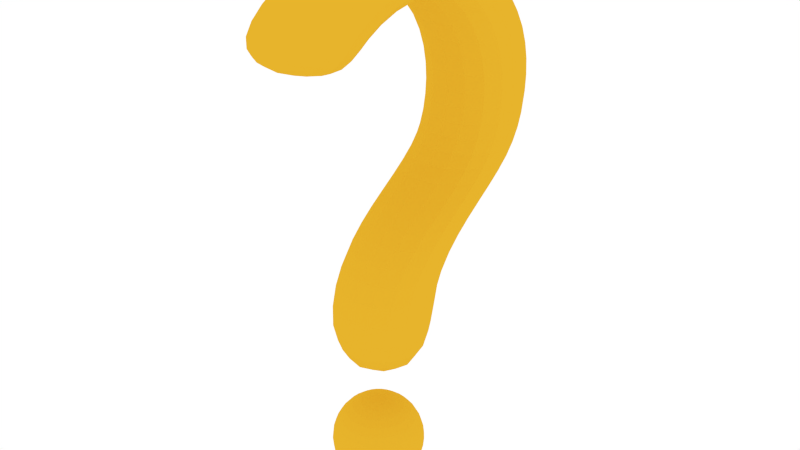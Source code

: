# Source: question.blend  (saved by Blender 2.72.0; exported with 4.5.12 LTS)
import bpy
from mathutils import Matrix  # noqa: F401  (used for matrix-valued properties, if any)

bpy.ops.wm.read_factory_settings(use_empty=True)
scene = bpy.context.scene
scene.name = 'Scene'

# ---- collections
col_collection_1 = bpy.data.collections.new('Collection 1'); scene.collection.children.link(col_collection_1)

# ---- materials (node trees are filled in below, after node groups)
mat_material_001 = bpy.data.materials.new('Material.001')
mat_material_001.alpha_threshold = 0.0
mat_material_001.roughness = 0.5

# ---- material node trees
mat_material_001.use_nodes = True; mat_material_001.node_tree.nodes.clear()
_N = mat_material_001.node_tree.nodes; _L = mat_material_001.node_tree.links
n0 = _N.new('ShaderNodeOutputMaterial'); n0.name = 'Material Output'; n0.location = (300, 300)
n1 = _N.new('ShaderNodeBsdfDiffuse'); n1.name = 'Diffuse BSDF'; n1.location = (10, 300)
n1.inputs[0].default_value = (0.8, 0.4569, 0.02485, 1.0)
_L.new(n1.outputs[0], n0.inputs[0])
n0.is_active_output = True

# ---- world
world_world = bpy.data.worlds.new('World'); scene.world = world_world
world_world.color = (1.0, 1.0, 1.0)
world_world.use_sun_shadow = False
world_world.sun_shadow_jitter_overblur = 0.0
world_world.cycles.sampling_method = 'MANUAL'
world_world.cycles.sample_map_resolution = 256

# ---- meshes
me_sphere = bpy.data.meshes.new('Sphere')
me_sphere.from_pydata([(-0.1951, 0.0, 0.9808), (-0.3827, 0.0, 0.9239), (-0.5556, 0.0, 0.8315), (-0.7071, 0.0, 0.7071), (-0.8315, 0.0, 0.5556), (-0.9239, 0.0, 0.3827), (-0.9808, 0.0, 0.1951), (-1.0, 0.0, 7.55e-08), (-0.9808, 0.0, -0.1951), (-0.9239, 0.0, -0.3827), (-0.8315, 0.0, -0.5556), (-0.7071, 0.0, -0.7071), (-0.5556, 0.0, -0.8315), (-0.3827, 0.0, -0.9239), (-0.1951, 0.0, -0.9808), (-0.1913, 0.03806, 0.9808), (-0.3753, 0.07466, 0.9239), (-0.5449, 0.1084, 0.8315), (-0.6935, 0.1379, 0.7071), (-0.8155, 0.1622, 0.5556), (-0.9061, 0.1802, 0.3827), (-0.9619, 0.1913, 0.1951), (-0.9808, 0.1951, 7.55e-08), (-0.9619, 0.1913, -0.1951), (-0.9061, 0.1802, -0.3827), (-0.8155, 0.1622, -0.5556), (-0.6935, 0.1379, -0.7071), (-0.5449, 0.1084, -0.8315), (-0.3753, 0.07466, -0.9239), (-0.1913, 0.03806, -0.9808), (-0.1802, 0.07466, 0.9808), (-0.3536, 0.1464, 0.9239), (-0.5133, 0.2126, 0.8315), (-0.6533, 0.2706, 0.7071), (-0.7682, 0.3182, 0.5556), (-0.8536, 0.3536, 0.3827), (-0.9061, 0.3753, 0.1951), (-0.9239, 0.3827, 7.55e-08), (-0.9061, 0.3753, -0.1951), (-0.8536, 0.3536, -0.3827), (-0.7682, 0.3182, -0.5556), (-0.6533, 0.2706, -0.7071), (-0.5133, 0.2126, -0.8315), (-0.3536, 0.1464, -0.9239), (-0.1802, 0.07466, -0.9808), (-0.1622, 0.1084, 0.9808), (-0.3182, 0.2126, 0.9239), (-0.4619, 0.3087, 0.8315), (-0.5879, 0.3928, 0.7071), (-0.6913, 0.4619, 0.5556), (-0.7682, 0.5133, 0.3827), (-0.8155, 0.5449, 0.1951), (-0.8315, 0.5556, 7.55e-08), (-0.8155, 0.5449, -0.1951), (-0.7682, 0.5133, -0.3827), (-0.6913, 0.4619, -0.5556), (-0.5879, 0.3928, -0.7071), (-0.4619, 0.3087, -0.8315), (-0.3182, 0.2126, -0.9239), (-0.1622, 0.1084, -0.9808), (-0.1379, 0.1379, 0.9808), (-0.2706, 0.2706, 0.9239), (-0.3928, 0.3928, 0.8315), (-0.5, 0.5, 0.7071), (-0.5879, 0.5879, 0.5556), (-0.6533, 0.6533, 0.3827), (-0.6935, 0.6935, 0.1951), (-0.7071, 0.7071, 7.55e-08), (-0.6935, 0.6935, -0.1951), (-0.6533, 0.6533, -0.3827), (-0.5879, 0.5879, -0.5556), (-0.5, 0.5, -0.7071), (-0.3928, 0.3928, -0.8315), (-0.2706, 0.2706, -0.9239), (-0.1379, 0.1379, -0.9808), (-0.1084, 0.1622, 0.9808), (-0.2126, 0.3182, 0.9239), (-0.3087, 0.4619, 0.8315), (-0.3928, 0.5879, 0.7071), (-0.4619, 0.6913, 0.5556), (-0.5133, 0.7682, 0.3827), (-0.5449, 0.8155, 0.1951), (-0.5556, 0.8315, 7.55e-08), (-0.5449, 0.8155, -0.1951), (-0.5133, 0.7682, -0.3827), (-0.4619, 0.6913, -0.5556), (-0.3928, 0.5879, -0.7071), (-0.3087, 0.4619, -0.8315), (-0.2126, 0.3182, -0.9239), (-0.1084, 0.1622, -0.9808), (-0.07466, 0.1802, 0.9808), (-0.1464, 0.3536, 0.9239), (-0.2126, 0.5133, 0.8315), (-0.2706, 0.6533, 0.7071), (-0.3182, 0.7682, 0.5556), (-0.3536, 0.8536, 0.3827), (-0.3753, 0.9061, 0.1951), (-0.3827, 0.9239, 7.55e-08), (-0.3753, 0.9061, -0.1951), (-0.3536, 0.8536, -0.3827), (-0.3182, 0.7682, -0.5556), (-0.2706, 0.6533, -0.7071), (-0.2126, 0.5133, -0.8315), (-0.1464, 0.3536, -0.9239), (-0.07466, 0.1802, -0.9808), (-0.03806, 0.1913, 0.9808), (-0.07466, 0.3753, 0.9239), (-0.1084, 0.5449, 0.8315), (-0.1379, 0.6935, 0.7071), (-0.1622, 0.8155, 0.5556), (-0.1802, 0.9061, 0.3827), (-0.1913, 0.9619, 0.1951), (-0.1951, 0.9808, 7.55e-08), (-0.1913, 0.9619, -0.1951), (-0.1802, 0.9061, -0.3827), (-0.1622, 0.8155, -0.5556), (-0.1379, 0.6935, -0.7071), (-0.1084, 0.5449, -0.8315), (-0.07466, 0.3753, -0.9239), (-0.03806, 0.1913, -0.9808), (3.266e-07, 0.1951, 0.9808), (3.192e-07, 0.3827, 0.9239), (3.117e-07, 0.5556, 0.8315), (3.192e-07, 0.7071, 0.7071), (3.341e-07, 0.8315, 0.5556), (2.745e-07, 0.9239, 0.3827), (3.937e-07, 0.9808, 0.1951), (3.788e-07, 1.0, 7.55e-08), (3.937e-07, 0.9808, -0.1951), (2.298e-07, 0.9239, -0.3827), (3.341e-07, 0.8315, -0.5556), (3.192e-07, 0.7071, -0.7071), (3.415e-07, 0.5556, -0.8315), (3.043e-07, 0.3827, -0.9239), (3.08e-07, 0.1951, -0.9808), (0.03806, 0.1913, 0.9808), (0.07466, 0.3753, 0.9239), (0.1084, 0.5449, 0.8315), (0.138, 0.6935, 0.7071), (0.1622, 0.8155, 0.5556), (0.1802, 0.9061, 0.3827), (0.1913, 0.9619, 0.1951), (0.1951, 0.9808, 7.55e-08), (0.1913, 0.9619, -0.1951), (0.1802, 0.9061, -0.3827), (0.1622, 0.8155, -0.5556), (0.138, 0.6935, -0.7071), (0.1084, 0.5449, -0.8315), (0.07466, 0.3753, -0.9239), (0.03806, 0.1913, -0.9808), (0.07466, 0.1802, 0.9808), (0.1464, 0.3536, 0.9239), (0.2126, 0.5133, 0.8315), (0.2706, 0.6533, 0.7071), (0.3182, 0.7682, 0.5556), (0.3536, 0.8536, 0.3827), (0.3753, 0.9061, 0.1951), (0.3827, 0.9239, 7.55e-08), (0.3753, 0.9061, -0.1951), (0.3536, 0.8536, -0.3827), (0.3182, 0.7682, -0.5556), (0.2706, 0.6533, -0.7071), (0.2126, 0.5133, -0.8315), (0.1464, 0.3536, -0.9239), (0.07466, 0.1802, -0.9808), (0.1084, 0.1622, 0.9808), (0.2126, 0.3182, 0.9239), (0.3087, 0.4619, 0.8315), (0.3928, 0.5879, 0.7071), (0.4619, 0.6913, 0.5556), (0.5133, 0.7682, 0.3827), (0.5449, 0.8155, 0.1951), (0.5556, 0.8315, 7.55e-08), (0.5449, 0.8155, -0.1951), (0.5133, 0.7682, -0.3827), (0.4619, 0.6913, -0.5556), (0.3928, 0.5879, -0.7071), (0.3087, 0.4619, -0.8315), (0.2126, 0.3182, -0.9239), (0.1084, 0.1622, -0.9808), (0.138, 0.1379, 0.9808), (0.2706, 0.2706, 0.9239), (0.3928, 0.3928, 0.8315), (0.5, 0.5, 0.7071), (0.5879, 0.5879, 0.5556), (0.6533, 0.6533, 0.3827), (0.6935, 0.6935, 0.1951), (0.7071, 0.7071, 7.55e-08), (0.6935, 0.6935, -0.1951), (0.6533, 0.6533, -0.3827), (0.5879, 0.5879, -0.5556), (0.5, 0.5, -0.7071), (0.3928, 0.3928, -0.8315), (0.2706, 0.2706, -0.9239), (0.138, 0.1379, -0.9808), (0.1622, 0.1084, 0.9808), (0.3182, 0.2126, 0.9239), (0.4619, 0.3087, 0.8315), (0.5879, 0.3928, 0.7071), (0.6913, 0.4619, 0.5556), (0.7682, 0.5133, 0.3827), (0.8155, 0.5449, 0.1951), (0.8315, 0.5556, 7.55e-08), (0.8155, 0.5449, -0.1951), (0.7682, 0.5133, -0.3827), (0.6913, 0.4619, -0.5556), (0.5879, 0.3928, -0.7071), (0.4619, 0.3087, -0.8315), (0.3182, 0.2126, -0.9239), (0.1622, 0.1084, -0.9808), (0.1802, 0.07466, 0.9808), (0.3536, 0.1464, 0.9239), (0.5133, 0.2126, 0.8315), (0.6533, 0.2706, 0.7071), (0.7682, 0.3182, 0.5556), (0.8536, 0.3536, 0.3827), (0.9061, 0.3753, 0.1951), (0.9239, 0.3827, 7.55e-08), (0.9061, 0.3753, -0.1951), (0.8536, 0.3536, -0.3827), (0.7682, 0.3182, -0.5556), (0.6533, 0.2706, -0.7071), (0.5133, 0.2126, -0.8315), (0.3536, 0.1464, -0.9239), (0.1802, 0.07466, -0.9808), (0.1913, 0.03806, 0.9808), (0.3753, 0.07466, 0.9239), (0.5449, 0.1084, 0.8315), (0.6935, 0.1379, 0.7071), (0.8155, 0.1622, 0.5556), (0.9061, 0.1802, 0.3827), (0.9619, 0.1913, 0.1951), (0.9808, 0.1951, 7.55e-08), (0.9619, 0.1913, -0.1951), (0.9061, 0.1802, -0.3827), (0.8155, 0.1622, -0.5556), (0.6935, 0.1379, -0.7071), (0.5449, 0.1084, -0.8315), (0.3753, 0.07466, -0.9239), (0.1913, 0.03806, -0.9808), (0.1951, -7.212e-09, 0.9808), (0.3827, 4.122e-08, 0.9239), (0.5556, 2.632e-08, 0.8315), (0.7071, -2.584e-08, 0.7071), (0.8315, -8.544e-08, 0.5556), (0.9239, 6.357e-08, 0.3827), (0.9808, -8.544e-08, 0.1951), (1.0, -1.003e-07, 7.55e-08), (0.9808, -8.544e-08, -0.1951), (0.9239, 6.357e-08, -0.3827), (0.8315, -8.544e-08, -0.5556), (0.7071, -2.584e-08, -0.7071), (0.5556, -1.094e-08, -0.8315), (0.3827, 3.964e-09, -0.9239), (0.1951, 3.964e-09, -0.9808), (3.258e-07, 0.0, -1.0), (0.1913, -0.03806, 0.9808), (0.3753, -0.07466, 0.9239), (0.5449, -0.1084, 0.8315), (0.6935, -0.1379, 0.7071), (0.8155, -0.1622, 0.5556), (0.9061, -0.1802, 0.3827), (0.9619, -0.1913, 0.1951), (0.9808, -0.1951, 7.55e-08), (0.9619, -0.1913, -0.1951), (0.9061, -0.1802, -0.3827), (0.8155, -0.1622, -0.5556), (0.6935, -0.1379, -0.7071), (0.5449, -0.1084, -0.8315), (0.3753, -0.07466, -0.9239), (0.1913, -0.03806, -0.9808), (0.1802, -0.07466, 0.9808), (0.3536, -0.1464, 0.9239), (0.5133, -0.2126, 0.8315), (0.6533, -0.2706, 0.7071), (0.7682, -0.3182, 0.5556), (0.8536, -0.3536, 0.3827), (0.9061, -0.3753, 0.1951), (0.9239, -0.3827, 7.55e-08), (0.9061, -0.3753, -0.1951), (0.8536, -0.3536, -0.3827), (0.7682, -0.3182, -0.5556), (0.6533, -0.2706, -0.7071), (0.5133, -0.2126, -0.8315), (0.3536, -0.1464, -0.9239), (0.1802, -0.07466, -0.9808), (0.1622, -0.1084, 0.9808), (0.3182, -0.2126, 0.9239), (0.4619, -0.3087, 0.8315), (0.5879, -0.3928, 0.7071), (0.6913, -0.4619, 0.5556), (0.7682, -0.5133, 0.3827), (0.8155, -0.5449, 0.1951), (0.8315, -0.5556, 7.55e-08), (0.8155, -0.5449, -0.1951), (0.7682, -0.5133, -0.3827), (0.6913, -0.4619, -0.5556), (0.5879, -0.3928, -0.7071), (0.4619, -0.3087, -0.8315), (0.3182, -0.2126, -0.9239), (0.1622, -0.1084, -0.9808), (0.138, -0.1379, 0.9808), (0.2706, -0.2706, 0.9239), (0.3928, -0.3928, 0.8315), (0.5, -0.5, 0.7071), (0.5879, -0.5879, 0.5556), (0.6533, -0.6533, 0.3827), (0.6935, -0.6935, 0.1951), (0.7071, -0.7071, 7.55e-08), (0.6935, -0.6935, -0.1951), (0.6533, -0.6533, -0.3827), (0.5879, -0.5879, -0.5556), (0.5, -0.5, -0.7071), (0.3928, -0.3928, -0.8315), (0.2706, -0.2706, -0.9239), (0.1379, -0.1379, -0.9808), (0.1084, -0.1622, 0.9808), (0.2126, -0.3182, 0.9239), (0.3087, -0.4619, 0.8315), (0.3928, -0.5879, 0.7071), (0.4619, -0.6913, 0.5556), (0.5133, -0.7682, 0.3827), (0.5449, -0.8155, 0.1951), (0.5556, -0.8315, 7.55e-08), (0.5449, -0.8155, -0.1951), (0.5133, -0.7682, -0.3827), (0.4619, -0.6913, -0.5556), (0.3928, -0.5879, -0.7071), (0.3087, -0.4619, -0.8315), (0.2126, -0.3182, -0.9239), (0.1084, -0.1622, -0.9808), (0.07466, -0.1802, 0.9808), (0.1464, -0.3536, 0.9239), (0.2126, -0.5133, 0.8315), (0.2706, -0.6533, 0.7071), (0.3182, -0.7682, 0.5556), (0.3536, -0.8536, 0.3827), (0.3753, -0.9061, 0.1951), (0.3827, -0.9239, 7.55e-08), (0.3753, -0.9061, -0.1951), (0.3536, -0.8536, -0.3827), (0.3182, -0.7682, -0.5556), (0.2706, -0.6533, -0.7071), (0.2126, -0.5133, -0.8315), (0.1464, -0.3536, -0.9239), (0.07466, -0.1802, -0.9808), (0.03806, -0.1913, 0.9808), (0.07466, -0.3753, 0.9239), (0.1084, -0.5449, 0.8315), (0.1379, -0.6935, 0.7071), (0.1622, -0.8155, 0.5556), (0.1802, -0.9061, 0.3827), (0.1913, -0.9619, 0.1951), (0.1951, -0.9808, 7.55e-08), (0.1913, -0.9619, -0.1951), (0.1802, -0.9061, -0.3827), (0.1622, -0.8155, -0.5556), (0.1379, -0.6935, -0.7071), (0.1084, -0.5449, -0.8315), (0.07466, -0.3753, -0.9239), (0.03806, -0.1913, -0.9808), (3.117e-07, -0.1951, 0.9808), (2.819e-07, -0.3827, 0.9239), (2.819e-07, -0.5556, 0.8315), (1.851e-07, -0.7071, 0.7071), (1.404e-07, -0.8315, 0.5556), (3.192e-07, -0.9239, 0.3827), (9.567e-08, -0.9808, 0.1951), (1.404e-07, -1.0, 7.55e-08), (9.567e-08, -0.9808, -0.1951), (3.192e-07, -0.9239, -0.3827), (1.404e-07, -0.8315, -0.5556), (1.851e-07, -0.7071, -0.7071), (2.596e-07, -0.5556, -0.8315), (2.521e-07, -0.3827, -0.9239), (3.155e-07, -0.1951, -0.9808), (-0.03806, -0.1913, 0.9808), (-0.07466, -0.3753, 0.9239), (-0.1084, -0.5449, 0.8315), (-0.1379, -0.6935, 0.7071), (-0.1622, -0.8155, 0.5556), (-0.1802, -0.9061, 0.3827), (-0.1913, -0.9619, 0.1951), (-0.1951, -0.9808, 7.55e-08), (-0.1913, -0.9619, -0.1951), (-0.1802, -0.9061, -0.3827), (-0.1622, -0.8155, -0.5556), (-0.1379, -0.6935, -0.7071), (-0.1084, -0.5449, -0.8315), (-0.07466, -0.3753, -0.9239), (-0.03806, -0.1913, -0.9808), (-0.07466, -0.1802, 0.9808), (-0.1464, -0.3536, 0.9239), (-0.2126, -0.5133, 0.8315), (-0.2706, -0.6533, 0.7071), (-0.3182, -0.7682, 0.5556), (-0.3536, -0.8536, 0.3827), (-0.3753, -0.9061, 0.1951), (-0.3827, -0.9239, 7.55e-08), (-0.3753, -0.9061, -0.1951), (-0.3536, -0.8536, -0.3827), (-0.3182, -0.7682, -0.5556), (-0.2706, -0.6533, -0.7071), (-0.2126, -0.5133, -0.8315), (-0.1464, -0.3536, -0.9239), (-0.07466, -0.1802, -0.9808), (-0.1084, -0.1622, 0.9808), (-0.2126, -0.3182, 0.9239), (-0.3087, -0.4619, 0.8315), (-0.3928, -0.5879, 0.7071), (-0.4619, -0.6913, 0.5556), (-0.5133, -0.7682, 0.3827), (-0.5449, -0.8155, 0.1951), (-0.5556, -0.8315, 7.55e-08), (-0.5449, -0.8155, -0.1951), (-0.5133, -0.7682, -0.3827), (-0.4619, -0.6913, -0.5556), (-0.3928, -0.5879, -0.7071), (-0.3087, -0.4619, -0.8315), (-0.2126, -0.3182, -0.9239), (-0.1084, -0.1622, -0.9808), (-0.1379, -0.1379, 0.9808), (-0.2706, -0.2706, 0.9239), (-0.3928, -0.3928, 0.8315), (-0.5, -0.5, 0.7071), (-0.5879, -0.5879, 0.5556), (-0.6533, -0.6533, 0.3827), (-0.6935, -0.6935, 0.1951), (-0.7071, -0.7071, 7.55e-08), (-0.6935, -0.6935, -0.1951), (-0.6533, -0.6533, -0.3827), (-0.5879, -0.5879, -0.5556), (-0.5, -0.5, -0.7071), (-0.3928, -0.3928, -0.8315), (-0.2706, -0.2706, -0.9239), (-0.1379, -0.1379, -0.9808), (-0.1622, -0.1084, 0.9808), (-0.3182, -0.2126, 0.9239), (-0.4619, -0.3087, 0.8315), (-0.5879, -0.3928, 0.7071), (-0.6913, -0.4619, 0.5556), (-0.7682, -0.5133, 0.3827), (-0.8155, -0.5449, 0.1951), (-0.8315, -0.5556, 7.55e-08), (-0.8155, -0.5449, -0.1951), (-0.7682, -0.5133, -0.3827), (-0.6913, -0.4619, -0.5556), (-0.5879, -0.3928, -0.7071), (-0.4619, -0.3087, -0.8315), (-0.3182, -0.2126, -0.9239), (-0.1622, -0.1084, -0.9808), (2.48e-08, -1.247e-07, 1.0), (-0.1802, -0.07466, 0.9808), (-0.3536, -0.1464, 0.9239), (-0.5133, -0.2126, 0.8315), (-0.6533, -0.2706, 0.7071), (-0.7682, -0.3182, 0.5556), (-0.8536, -0.3536, 0.3827), (-0.9061, -0.3753, 0.1951), (-0.9239, -0.3827, 7.55e-08), (-0.9061, -0.3753, -0.1951), (-0.8536, -0.3536, -0.3827), (-0.7682, -0.3182, -0.5556), (-0.6533, -0.2706, -0.7071), (-0.5133, -0.2126, -0.8315), (-0.3536, -0.1464, -0.9239), (-0.1802, -0.07466, -0.9808), (-0.1913, -0.03806, 0.9808), (-0.3753, -0.07466, 0.9239), (-0.5449, -0.1084, 0.8315), (-0.6935, -0.1379, 0.7071), (-0.8155, -0.1622, 0.5556), (-0.9061, -0.1802, 0.3827), (-0.9619, -0.1913, 0.1951), (-0.9808, -0.1951, 7.55e-08), (-0.9619, -0.1913, -0.1951), (-0.9061, -0.1802, -0.3827), (-0.8155, -0.1622, -0.5556), (-0.6935, -0.1379, -0.7071), (-0.5449, -0.1084, -0.8315), (-0.3753, -0.07466, -0.9239), (-0.1913, -0.03806, -0.9808), (0.07036, 0.05058, 1.9), (0.4484, 0.05058, 1.963), (0.07036, -0.3274, 1.963), (-0.3077, 0.05058, 1.963), (0.07036, 0.4286, 1.963), (0.4222, 0.4024, 2.023), (0.4222, -0.3012, 2.023), (-0.2815, -0.3012, 2.023), (-0.2815, 0.4024, 2.023), (-0.9402, 0.6559, 4.454), (-0.9402, 0.4142, 4.133), (-0.8728, 0.2516, 4.454), (-0.9402, 0.9445, 4.735), (-0.8728, 1.06, 4.454), (-0.8728, 0.8184, 4.133), (-0.8728, 0.009985, 4.133), (-0.8728, 0.5402, 4.735), (-0.8728, 1.349, 4.735), (1.049, 0.06876, 2.87), (0.9836, 0.4599, 2.877), (1.081, 0.1233, 3.319), (0.9836, -0.3224, 2.877), (0.9537, 0.05058, 2.469), (0.8938, 0.4024, 2.495), (1.014, 0.5275, 3.319), (1.014, -0.2809, 3.319), (0.8938, -0.3012, 2.495), (0.07036, -0.91, 2.87), (0.4615, -0.8445, 2.877), (0.07036, -0.8872, 3.319), (-0.3208, -0.8445, 2.877), (0.07036, -0.8327, 2.469), (0.4222, -0.7728, 2.495), (0.4746, -0.8199, 3.319), (-0.3339, -0.8199, 3.319), (-0.2815, -0.7728, 2.495), (-0.9084, 0.06876, 2.87), (-0.8429, -0.3224, 2.877), (-0.9402, 0.1233, 3.319), (-0.8429, 0.4599, 2.877), (-0.8129, 0.05058, 2.469), (-0.7531, -0.3012, 2.495), (-0.8728, -0.2809, 3.319), (-0.8728, 0.5275, 3.319), (-0.7531, 0.4024, 2.495), (0.07036, 1.047, 2.87), (0.4615, 0.982, 2.877), (0.07036, 0.9339, 2.469), (-0.3208, 0.982, 2.877), (0.07036, 1.134, 3.319), (0.4746, 1.066, 3.319), (0.4222, 0.874, 2.495), (-0.2815, 0.874, 2.495), (-0.3339, 1.066, 3.319), (-0.9402, 1.955, 5.471), (-0.9402, 1.611, 5.234), (-0.8728, 1.551, 5.471), (-0.9402, 2.277, 5.709), (-0.8728, 2.359, 5.471), (-0.8728, 2.015, 5.234), (-0.8728, 1.207, 5.234), (-0.8728, 1.873, 5.709), (-0.8728, 2.682, 5.709), (0.07036, -0.3547, 4.454), (0.07036, -0.5963, 4.133), (0.4746, -0.2873, 4.454), (0.07036, -0.06608, 4.735), (-0.3339, -0.2873, 4.454), (-0.3339, -0.529, 4.133), (0.4746, -0.529, 4.133), (0.4746, 0.001289, 4.735), (-0.3339, 0.001289, 4.735), (0.07036, 1.666, 4.454), (0.07036, 1.425, 4.133), (-0.3339, 1.599, 4.454), (0.07036, 1.955, 4.735), (0.4746, 1.599, 4.454), (0.4746, 1.357, 4.133), (-0.3339, 1.357, 4.133), (-0.3339, 1.888, 4.735), (0.4746, 1.888, 4.735), (1.081, 0.6559, 4.454), (1.081, 0.4142, 4.133), (1.014, 1.06, 4.454), (1.081, 0.9445, 4.735), (1.014, 0.2516, 4.454), (1.014, 0.009984, 4.133), (1.014, 0.8184, 4.133), (1.014, 1.349, 4.735), (1.014, 0.5402, 4.735), (-0.9402, 2.932, 6.486), (-0.9402, 2.773, 6.212), (-0.8728, 2.528, 6.486), (-0.9402, 3.039, 6.779), (-0.8728, 3.336, 6.486), (-0.8728, 3.178, 6.212), (-0.8728, 2.369, 6.212), (-0.8728, 2.635, 6.779), (-0.8728, 3.443, 6.779), (0.07036, 0.9443, 5.471), (0.07036, 0.6005, 5.234), (0.4746, 1.012, 5.471), (0.07036, 1.267, 5.709), (-0.3339, 1.012, 5.471), (-0.3339, 0.6678, 5.234), (0.4746, 0.6678, 5.234), (0.4746, 1.334, 5.709), (-0.3339, 1.334, 5.709), (0.07036, 2.965, 5.471), (0.07036, 2.622, 5.234), (-0.3339, 2.898, 5.471), (0.07036, 3.288, 5.709), (0.4746, 2.898, 5.471), (0.4746, 2.554, 5.234), (-0.3339, 2.554, 5.234), (-0.3339, 3.221, 5.709), (0.4746, 3.221, 5.709), (1.081, 1.955, 5.471), (1.081, 1.611, 5.234), (1.014, 2.359, 5.471), (1.081, 2.277, 5.709), (1.014, 1.551, 5.471), (1.014, 1.207, 5.234), (1.014, 2.015, 5.234), (1.014, 2.682, 5.709), (1.014, 1.873, 5.709), (-0.9402, 3.101, 7.789), (-0.9402, 3.124, 7.433), (-0.8728, 2.696, 7.789), (-0.9402, 3.024, 8.155), (-0.8728, 3.505, 7.789), (-0.8728, 3.528, 7.433), (-0.8728, 2.72, 7.433), (-0.8728, 2.62, 8.155), (-0.8728, 3.428, 8.155), (0.07036, 1.922, 6.486), (0.07036, 1.763, 6.212), (0.4746, 1.989, 6.486), (0.07036, 2.029, 6.779), (-0.3339, 1.989, 6.486), (-0.3339, 1.83, 6.212), (0.4746, 1.83, 6.212), (0.4746, 2.096, 6.779), (-0.3339, 2.096, 6.779), (0.07036, 3.943, 6.486), (0.07036, 3.784, 6.212), (-0.3339, 3.875, 6.486), (0.07036, 4.05, 6.779), (0.4746, 3.875, 6.486), (0.4746, 3.717, 6.212), (-0.3339, 3.717, 6.212), (-0.3339, 3.982, 6.779), (0.4746, 3.982, 6.779), (1.081, 2.932, 6.486), (1.081, 2.773, 6.212), (1.014, 3.336, 6.486), (1.081, 3.039, 6.779), (1.014, 2.528, 6.486), (1.014, 2.369, 6.212), (1.014, 3.178, 6.212), (1.014, 3.443, 6.779), (1.014, 2.635, 6.779), (-0.9417, 2.419, 9.242), (-0.9402, 2.682, 8.889), (-0.8789, 2.004, 9.24), (-0.9463, 2.107, 9.576), (-0.8728, 2.827, 9.243), (-0.8728, 3.086, 8.889), (-0.8728, 2.278, 8.889), (-0.8971, 1.66, 9.569), (-0.8728, 2.526, 9.578), (0.07036, 2.09, 7.789), (0.07036, 2.113, 7.433), (0.4746, 2.157, 7.789), (0.07036, 2.013, 8.155), (-0.3339, 2.157, 7.789), (-0.3339, 2.181, 7.433), (0.4746, 2.181, 7.433), (0.4746, 2.081, 8.155), (-0.3339, 2.081, 8.155), (0.07036, 4.111, 7.789), (0.07036, 4.134, 7.433), (-0.3339, 4.044, 7.789), (0.07036, 4.034, 8.155), (0.4746, 4.044, 7.789), (0.4746, 4.067, 7.433), (-0.3339, 4.067, 7.433), (-0.3339, 3.967, 8.155), (0.4746, 3.967, 8.155), (1.081, 3.101, 7.789), (1.081, 3.124, 7.433), (1.014, 3.505, 7.789), (1.081, 3.024, 8.155), (1.014, 2.696, 7.789), (1.014, 2.72, 7.433), (1.014, 3.528, 7.433), (1.014, 3.428, 8.155), (1.014, 2.62, 8.155), (-0.9384, 1.083, 10.4), (-0.9631, 1.418, 10.16), (-0.9631, 0.5955, 10.37), (-0.8429, 0.7847, 10.59), (-0.8429, 1.513, 10.4), (-0.8728, 1.851, 10.17), (-0.9644, 0.9284, 10.14), (-0.8728, 0.3002, 10.56), (-0.7531, 1.205, 10.58), (0.07036, 1.401, 9.222), (0.07036, 1.671, 8.889), (0.4806, 1.462, 9.227), (0.07036, 1.067, 9.495), (-0.3399, 1.462, 9.227), (-0.3339, 1.739, 8.889), (0.4746, 1.739, 8.889), (0.4988, 1.11, 9.517), (-0.3581, 1.11, 9.517), (0.07036, 3.433, 9.243), (0.07036, 3.692, 8.889), (-0.3339, 3.366, 9.243), (0.07036, 3.132, 9.578), (0.4746, 3.366, 9.243), (0.4746, 3.625, 8.889), (-0.3339, 3.625, 8.889), (-0.3339, 3.065, 9.578), (0.4746, 3.065, 9.578), (1.082, 2.419, 9.242), (1.081, 2.682, 8.889), (1.014, 2.827, 9.243), (1.087, 2.107, 9.576), (1.02, 2.004, 9.24), (1.014, 2.278, 8.889), (1.014, 3.086, 8.889), (1.014, 2.526, 9.578), (1.038, 1.66, 9.569), (0.07036, 0.3894, 10.84), (0.07036, 0.8674, 10.81), (-0.3208, 0.4277, 10.81), (0.07036, -0.1145, 10.82), (0.4615, 0.4277, 10.81), (0.4222, 0.8822, 10.79), (-0.2815, 0.8822, 10.79), (-0.3339, -0.06845, 10.79), (0.4746, -0.06845, 10.79), (1.082, -0.8577, 10.05), (1.087, -0.4038, 10.19), (1.014, -1.137, 10.22), (1.081, -1.255, 9.873), (1.02, -0.5735, 9.87), (1.038, -0.09951, 9.996), (1.014, -0.6895, 10.37), (1.014, -1.535, 10.04), (1.014, -0.9757, 9.708), (0.07036, 2.096, 10.41), (0.07036, 2.457, 10.17), (-0.3208, 2.035, 10.4), (0.07036, 1.718, 10.59), (0.4615, 2.035, 10.4), (0.4746, 2.39, 10.17), (-0.3339, 2.39, 10.17), (-0.2815, 1.676, 10.58), (0.4222, 1.676, 10.58), (1.079, 1.083, 10.4), (1.104, 1.418, 10.16), (0.9836, 1.513, 10.4), (0.9836, 0.7847, 10.59), (1.104, 0.5955, 10.37), (1.105, 0.9284, 10.14), (1.014, 1.851, 10.17), (0.8938, 1.205, 10.58), (1.014, 0.3002, 10.56), (1.049, -2.008, 9.308), (1.081, -1.831, 9.49), (0.9836, -2.296, 9.416), (0.9537, -2.125, 9.155), (0.9836, -1.717, 9.205), (1.014, -1.54, 9.359), (1.014, -2.123, 9.621), (0.8938, -2.384, 9.246), (0.8938, -1.854, 9.083), (-0.9417, -0.8577, 10.05), (-0.9463, -0.4038, 10.19), (-0.8789, -0.5735, 9.87), (-0.9402, -1.255, 9.873), (-0.8728, -1.137, 10.22), (-0.8728, -0.6895, 10.37), (-0.8971, -0.09951, 9.996), (-0.8728, -0.9757, 9.708), (-0.8728, -1.535, 10.04), (0.07036, -1.553, 10.48), (0.07036, -1.104, 10.63), (-0.3339, -1.507, 10.45), (0.07036, -1.954, 10.29), (0.4746, -1.507, 10.45), (0.4746, -1.058, 10.61), (-0.3339, -1.058, 10.61), (-0.3339, -1.907, 10.26), (0.4746, -1.907, 10.26), (0.07036, -0.1733, 9.599), (0.07036, 0.253, 9.683), (0.4806, -0.2112, 9.63), (0.07036, -0.5565, 9.46), (-0.3399, -0.2112, 9.63), (-0.3581, 0.24, 9.719), (0.4988, 0.24, 9.719), (0.4746, -0.6031, 9.488), (-0.3339, -0.6031, 9.488), (0.07036, -2.257, 8.945), (0.07036, -1.948, 8.909), (0.4484, -2.243, 8.968), (0.07036, -2.537, 9.027), (-0.3077, -2.243, 8.968), (-0.2815, -1.956, 8.932), (0.4222, -1.956, 8.932), (0.4222, -2.502, 9.049), (-0.2815, -2.502, 9.049), (-0.9084, -2.008, 9.308), (-0.9402, -1.831, 9.49), (-0.8429, -1.717, 9.205), (-0.8129, -2.125, 9.155), (-0.8429, -2.296, 9.416), (-0.8728, -2.123, 9.621), (-0.8728, -1.54, 9.359), (-0.7531, -1.854, 9.083), (-0.7531, -2.384, 9.246), (0.07036, -2.733, 9.569), (0.07036, -2.56, 9.817), (-0.3208, -2.683, 9.555), (0.07036, -2.796, 9.345), (0.4615, -2.683, 9.555), (0.4746, -2.511, 9.795), (-0.3339, -2.511, 9.795), (-0.2815, -2.743, 9.345), (0.4222, -2.743, 9.345), (0.07036, -1.282, 9.048), (0.07036, -1.102, 9.163), (0.4615, -1.33, 9.067), (0.07036, -1.455, 8.965), (-0.3208, -1.33, 9.067), (-0.3339, -1.151, 9.184), (0.4746, -1.151, 9.184), (0.4222, -1.496, 8.984), (-0.2815, -1.496, 8.984), (0.716, 0.3762, 2.201), (0.7637, 0.05058, 2.153), (0.716, -0.275, 2.201), (0.396, 0.6962, 2.201), (0.07036, 0.7439, 2.153), (-0.2553, 0.6962, 2.201), (0.716, 0.6962, 2.521), (0.7876, 0.786, 2.883), (0.8114, 0.8644, 3.319), (0.396, -0.595, 2.201), (0.07036, -0.6428, 2.153), (-0.2553, -0.595, 2.201), (0.716, -0.595, 2.521), (0.7876, -0.6484, 2.883), (0.8114, -0.6178, 3.319), (-0.5753, -0.275, 2.201), (-0.623, 0.05058, 2.153), (-0.5753, 0.3762, 2.201), (-0.5753, -0.595, 2.521), (-0.6469, -0.6484, 2.883), (-0.6707, -0.6178, 3.319), (-0.5753, 0.6962, 2.521), (-0.6468, 0.786, 2.883), (-0.6707, 0.8644, 3.319), (1.014, 0.6366, 3.759), (1.081, 0.2324, 3.759), (1.014, -0.1718, 3.759), (0.4746, 1.176, 3.759), (0.07036, 1.243, 3.759), (-0.3339, 1.176, 3.759), (0.4746, -0.7108, 3.759), (0.07036, -0.7782, 3.759), (-0.3339, -0.7108, 3.759), (-0.8728, -0.1718, 3.759), (-0.9402, 0.2324, 3.759), (-0.8728, 0.6366, 3.759), (1.014, 1.671, 4.991), (1.081, 1.267, 4.991), (1.014, 0.8629, 4.991), (0.4746, 2.21, 4.991), (0.07036, 2.278, 4.991), (-0.3339, 2.21, 4.991), (0.4746, 0.324, 4.991), (0.07036, 0.2566, 4.991), (-0.3339, 0.324, 4.991), (-0.8728, 0.8629, 4.991), (-0.9402, 1.267, 4.991), (-0.8728, 1.671, 4.991), (-0.6707, 1.686, 4.735), (-0.6707, 1.397, 4.454), (-0.6707, 1.155, 4.133), (-0.6707, -0.3269, 4.133), (-0.6707, -0.08521, 4.454), (-0.6707, 0.2034, 4.735), (0.8114, -0.3269, 4.133), (0.8114, -0.08521, 4.454), (0.8114, 0.2034, 4.735), (0.8114, 1.686, 4.735), (0.8114, 1.397, 4.454), (0.8114, 1.155, 4.133), (1.014, 2.962, 5.953), (1.081, 2.557, 5.953), (1.014, 2.153, 5.953), (0.4746, 3.5, 5.953), (0.07036, 3.568, 5.953), (-0.3339, 3.5, 5.953), (0.4746, 1.614, 5.953), (0.07036, 1.547, 5.953), (-0.3339, 1.614, 5.953), (-0.8728, 2.153, 5.953), (-0.9402, 2.557, 5.953), (-0.8728, 2.962, 5.953), (-0.6707, 3.018, 5.709), (-0.6707, 2.696, 5.471), (-0.6707, 2.352, 5.234), (-0.6707, 0.87, 5.234), (-0.6707, 1.214, 5.471), (-0.6707, 1.536, 5.709), (0.8114, 0.87, 5.234), (0.8114, 1.214, 5.471), (0.8114, 1.536, 5.709), (0.8114, 3.018, 5.709), (0.8114, 2.696, 5.471), (0.8114, 2.352, 5.234), (1.014, 3.505, 7.094), (1.081, 3.101, 7.094), (1.014, 2.697, 7.094), (0.4746, 4.044, 7.094), (0.07036, 4.112, 7.094), (-0.3339, 4.044, 7.094), (0.4746, 2.158, 7.094), (0.07036, 2.091, 7.094), (-0.3339, 2.158, 7.094), (-0.8728, 2.697, 7.094), (-0.9402, 3.101, 7.094), (-0.8728, 3.505, 7.094), (-0.6707, 3.78, 6.779), (-0.6707, 3.673, 6.486), (-0.6707, 3.515, 6.212), (-0.6707, 2.032, 6.212), (-0.6707, 2.191, 6.486), (-0.6707, 2.298, 6.779), (0.8114, 2.032, 6.212), (0.8114, 2.191, 6.486), (0.8114, 2.298, 6.779), (0.8114, 3.78, 6.779), (0.8114, 3.673, 6.486), (0.8114, 3.515, 6.212), (1.014, 3.291, 8.524), (1.081, 2.887, 8.524), (1.014, 2.482, 8.524), (0.4746, 3.83, 8.524), (0.07036, 3.897, 8.524), (-0.3339, 3.83, 8.524), (0.4746, 1.943, 8.524), (0.07036, 1.876, 8.524), (-0.3339, 1.943, 8.524), (-0.8728, 2.482, 8.524), (-0.9402, 2.887, 8.524), (-0.8728, 3.291, 8.524), (-0.6707, 3.765, 8.155), (-0.6707, 3.842, 7.789), (-0.6707, 3.865, 7.433), (-0.6707, 2.383, 7.433), (-0.6707, 2.359, 7.789), (-0.6707, 2.283, 8.155), (0.8114, 2.383, 7.433), (0.8114, 2.359, 7.789), (0.8114, 2.283, 8.155), (0.8114, 3.765, 8.155), (0.8114, 3.842, 7.789), (0.8114, 3.865, 7.433), (1.014, 2.196, 9.889), (1.094, 1.767, 9.884), (1.067, 1.287, 9.869), (0.4746, 2.735, 9.889), (0.07036, 2.802, 9.889), (-0.3339, 2.735, 9.889), (0.511, 0.698, 9.7), (0.07036, 0.6802, 9.664), (-0.3702, 0.698, 9.7), (-0.926, 1.287, 9.869), (-0.9535, 1.767, 9.884), (-0.8728, 2.196, 9.889), (-0.6707, 2.862, 9.578), (-0.6707, 3.163, 9.243), (-0.6707, 3.423, 8.889), (-0.6707, 1.941, 8.889), (-0.6798, 1.659, 9.236), (-0.7071, 1.291, 9.551), (0.8114, 1.941, 8.889), (0.8205, 1.659, 9.236), (0.8478, 1.291, 9.551), (0.8114, 2.862, 9.578), (0.8114, 3.163, 9.243), (0.8114, 3.423, 8.889), (0.716, 0.9776, 10.71), (0.7876, 0.5552, 10.73), (0.8114, 0.06978, 10.7), (0.396, 1.298, 10.71), (0.07036, 1.313, 10.73), (-0.2553, 1.298, 10.71), (0.4746, -0.5743, 10.72), (0.07036, -0.6204, 10.75), (-0.3339, -0.5743, 10.72), (-0.6707, 0.06978, 10.7), (-0.6468, 0.5552, 10.73), (-0.5753, 0.9776, 10.71), (-0.5753, 1.516, 10.57), (-0.6468, 1.843, 10.4), (-0.6707, 2.188, 10.17), (-0.926, 0.4124, 10.08), (-0.9535, 0.08705, 10.3), (-0.8728, -0.2057, 10.49), (1.067, 0.4124, 10.08), (1.094, 0.08705, 10.3), (1.014, -0.2057, 10.49), (0.716, 1.516, 10.57), (0.7876, 1.843, 10.4), (0.8114, 2.188, 10.17), (0.4746, -0.9212, 9.328), (0.07036, -0.8739, 9.302), (-0.3339, -0.9212, 9.328), (0.4746, -2.246, 10.04), (0.07036, -2.294, 10.06), (-0.3339, -2.246, 10.04), (-0.8728, -1.3, 9.531), (-0.9402, -1.584, 9.683), (-0.8728, -1.868, 9.836), (1.014, -1.3, 9.531), (1.081, -1.584, 9.683), (1.014, -1.868, 9.836), (0.8114, -0.7428, 9.571), (0.8205, -0.3397, 9.72), (0.8478, 0.1421, 9.824), (0.8114, -0.9199, 10.52), (0.8114, -1.368, 10.36), (0.8114, -1.768, 10.18), (-0.6707, -1.768, 10.18), (-0.6707, -1.368, 10.36), (-0.6707, -0.9199, 10.52), (-0.7071, 0.1421, 9.824), (-0.6798, -0.3397, 9.72), (-0.6707, -0.7428, 9.571), (0.396, -1.69, 8.938), (0.07036, -1.662, 8.917), (-0.2553, -1.69, 8.938), (0.396, -2.685, 9.174), (0.07036, -2.735, 9.159), (-0.2553, -2.685, 9.174), (-0.5753, -1.938, 8.992), (-0.623, -2.198, 9.038), (-0.5753, -2.437, 9.12), (0.716, -1.938, 8.992), (0.7637, -2.198, 9.038), (0.716, -2.437, 9.12), (0.716, -1.626, 9.027), (0.7876, -1.474, 9.12), (0.8114, -1.297, 9.25), (0.8114, -2.365, 9.73), (0.7876, -2.536, 9.506), (0.716, -2.6, 9.321), (-0.5753, -2.6, 9.321), (-0.6469, -2.536, 9.506), (-0.6707, -2.365, 9.73), (-0.6707, -1.297, 9.25), (-0.6469, -1.474, 9.12), (-0.5753, -1.626, 9.027), (0.6193, 0.5995, 2.298), (0.6193, -0.4984, 2.298), (-0.4786, -0.4984, 2.298), (-0.4786, 0.5995, 2.298), (0.8114, 0.9735, 3.759), (0.8114, -0.5087, 3.759), (-0.6707, -0.5087, 3.759), (-0.6707, 0.9735, 3.759), (0.8114, 2.008, 4.991), (0.8114, 0.5261, 4.991), (-0.6707, 0.5261, 4.991), (-0.6707, 2.008, 4.991), (0.8114, 3.298, 5.953), (0.8114, 1.816, 5.953), (-0.6707, 1.816, 5.953), (-0.6707, 3.298, 5.953), (0.8114, 3.842, 7.094), (0.8114, 2.36, 7.094), (-0.6707, 2.36, 7.094), (-0.6707, 3.842, 7.094), (0.8114, 3.628, 8.524), (0.8114, 2.146, 8.524), (-0.6707, 2.146, 8.524), (-0.6707, 3.628, 8.524), (0.8114, 2.533, 9.889), (0.9176, 0.7639, 9.835), (-0.7769, 0.7639, 9.835), (-0.6707, 2.533, 9.889), (0.6193, 1.267, 10.67), (0.8114, -0.4361, 10.63), (-0.6707, -0.4361, 10.63), (-0.4786, 1.267, 10.67), (0.8114, -1.063, 9.404), (-0.6707, -1.063, 9.404), (0.8114, -2.104, 9.963), (-0.6707, -2.104, 9.963), (0.6193, -1.746, 8.981), (-0.4786, -1.746, 8.981), (0.6193, -2.584, 9.202), (-0.4786, -2.584, 9.202)], [], [(10, 9, 24, 25), (8, 7, 22, 23), (6, 5, 20, 21), (4, 3, 18, 19), (2, 1, 16, 17), (13, 12, 27, 28), (11, 10, 25, 26), (9, 8, 23, 24), (7, 6, 21, 22), (5, 4, 19, 20), (3, 2, 17, 18), (14, 13, 28, 29), (1, 0, 15, 16), (12, 11, 26, 27), (20, 19, 34, 35), (18, 17, 32, 33), (29, 28, 43, 44), (16, 15, 30, 31), (27, 26, 41, 42), (25, 24, 39, 40), (23, 22, 37, 38), (21, 20, 35, 36), (19, 18, 33, 34), (17, 16, 31, 32), (28, 27, 42, 43), (26, 25, 40, 41), (24, 23, 38, 39), (22, 21, 36, 37), (35, 34, 49, 50), (33, 32, 47, 48), (44, 43, 58, 59), (31, 30, 45, 46), (42, 41, 56, 57), (40, 39, 54, 55), (38, 37, 52, 53), (36, 35, 50, 51), (34, 33, 48, 49), (32, 31, 46, 47), (43, 42, 57, 58), (41, 40, 55, 56), (39, 38, 53, 54), (37, 36, 51, 52), (50, 49, 64, 65), (48, 47, 62, 63), (59, 58, 73, 74), (46, 45, 60, 61), (57, 56, 71, 72), (55, 54, 69, 70), (53, 52, 67, 68), (51, 50, 65, 66), (49, 48, 63, 64), (47, 46, 61, 62), (58, 57, 72, 73), (56, 55, 70, 71), (54, 53, 68, 69), (52, 51, 66, 67), (65, 64, 79, 80), (63, 62, 77, 78), (74, 73, 88, 89), (61, 60, 75, 76), (72, 71, 86, 87), (70, 69, 84, 85), (68, 67, 82, 83), (66, 65, 80, 81), (64, 63, 78, 79), (62, 61, 76, 77), (73, 72, 87, 88), (71, 70, 85, 86), (69, 68, 83, 84), (67, 66, 81, 82), (80, 79, 94, 95), (78, 77, 92, 93), (89, 88, 103, 104), (76, 75, 90, 91), (87, 86, 101, 102), (85, 84, 99, 100), (83, 82, 97, 98), (81, 80, 95, 96), (79, 78, 93, 94), (77, 76, 91, 92), (88, 87, 102, 103), (86, 85, 100, 101), (84, 83, 98, 99), (82, 81, 96, 97), (95, 94, 109, 110), (93, 92, 107, 108), (104, 103, 118, 119), (91, 90, 105, 106), (102, 101, 116, 117), (100, 99, 114, 115), (98, 97, 112, 113), (96, 95, 110, 111), (94, 93, 108, 109), (92, 91, 106, 107), (103, 102, 117, 118), (101, 100, 115, 116), (99, 98, 113, 114), (97, 96, 111, 112), (110, 109, 124, 125), (108, 107, 122, 123), (119, 118, 133, 134), (106, 105, 120, 121), (117, 116, 131, 132), (115, 114, 129, 130), (113, 112, 127, 128), (111, 110, 125, 126), (109, 108, 123, 124), (107, 106, 121, 122), (118, 117, 132, 133), (116, 115, 130, 131), (114, 113, 128, 129), (112, 111, 126, 127), (125, 124, 139, 140), (123, 122, 137, 138), (134, 133, 148, 149), (121, 120, 135, 136), (132, 131, 146, 147), (130, 129, 144, 145), (128, 127, 142, 143), (126, 125, 140, 141), (124, 123, 138, 139), (122, 121, 136, 137), (133, 132, 147, 148), (131, 130, 145, 146), (129, 128, 143, 144), (127, 126, 141, 142), (140, 139, 154, 155), (138, 137, 152, 153), (149, 148, 163, 164), (136, 135, 150, 151), (147, 146, 161, 162), (145, 144, 159, 160), (143, 142, 157, 158), (141, 140, 155, 156), (139, 138, 153, 154), (137, 136, 151, 152), (148, 147, 162, 163), (146, 145, 160, 161), (144, 143, 158, 159), (142, 141, 156, 157), (155, 154, 169, 170), (153, 152, 167, 168), (164, 163, 178, 179), (151, 150, 165, 166), (162, 161, 176, 177), (160, 159, 174, 175), (158, 157, 172, 173), (156, 155, 170, 171), (154, 153, 168, 169), (152, 151, 166, 167), (163, 162, 177, 178), (161, 160, 175, 176), (159, 158, 173, 174), (157, 156, 171, 172), (170, 169, 184, 185), (168, 167, 182, 183), (179, 178, 193, 194), (166, 165, 180, 181), (177, 176, 191, 192), (175, 174, 189, 190), (173, 172, 187, 188), (171, 170, 185, 186), (169, 168, 183, 184), (167, 166, 181, 182), (178, 177, 192, 193), (176, 175, 190, 191), (174, 173, 188, 189), (172, 171, 186, 187), (185, 184, 199, 200), (183, 182, 197, 198), (194, 193, 208, 209), (181, 180, 195, 196), (192, 191, 206, 207), (190, 189, 204, 205), (188, 187, 202, 203), (186, 185, 200, 201), (184, 183, 198, 199), (182, 181, 196, 197), (193, 192, 207, 208), (191, 190, 205, 206), (189, 188, 203, 204), (187, 186, 201, 202), (200, 199, 214, 215), (198, 197, 212, 213), (209, 208, 223, 224), (196, 195, 210, 211), (207, 206, 221, 222), (205, 204, 219, 220), (203, 202, 217, 218), (201, 200, 215, 216), (199, 198, 213, 214), (197, 196, 211, 212), (208, 207, 222, 223), (206, 205, 220, 221), (204, 203, 218, 219), (202, 201, 216, 217), (215, 214, 229, 230), (213, 212, 227, 228), (224, 223, 238, 239), (211, 210, 225, 226), (222, 221, 236, 237), (220, 219, 234, 235), (218, 217, 232, 233), (216, 215, 230, 231), (214, 213, 228, 229), (212, 211, 226, 227), (223, 222, 237, 238), (221, 220, 235, 236), (219, 218, 233, 234), (217, 216, 231, 232), (230, 229, 244, 245), (228, 227, 242, 243), (239, 238, 253, 254), (226, 225, 240, 241), (237, 236, 251, 252), (235, 234, 249, 250), (233, 232, 247, 248), (231, 230, 245, 246), (229, 228, 243, 244), (227, 226, 241, 242), (238, 237, 252, 253), (236, 235, 250, 251), (234, 233, 248, 249), (232, 231, 246, 247), (245, 244, 260, 261), (243, 242, 258, 259), (254, 253, 269, 270), (241, 240, 256, 257), (252, 251, 267, 268), (250, 249, 265, 266), (248, 247, 263, 264), (246, 245, 261, 262), (244, 243, 259, 260), (242, 241, 257, 258), (253, 252, 268, 269), (251, 250, 266, 267), (249, 248, 264, 265), (247, 246, 262, 263), (261, 260, 275, 276), (259, 258, 273, 274), (270, 269, 284, 285), (257, 256, 271, 272), (268, 267, 282, 283), (266, 265, 280, 281), (264, 263, 278, 279), (262, 261, 276, 277), (260, 259, 274, 275), (258, 257, 272, 273), (269, 268, 283, 284), (267, 266, 281, 282), (265, 264, 279, 280), (263, 262, 277, 278), (276, 275, 290, 291), (274, 273, 288, 289), (285, 284, 299, 300), (272, 271, 286, 287), (283, 282, 297, 298), (281, 280, 295, 296), (279, 278, 293, 294), (277, 276, 291, 292), (275, 274, 289, 290), (273, 272, 287, 288), (284, 283, 298, 299), (282, 281, 296, 297), (280, 279, 294, 295), (278, 277, 292, 293), (291, 290, 305, 306), (289, 288, 303, 304), (300, 299, 314, 315), (287, 286, 301, 302), (298, 297, 312, 313), (296, 295, 310, 311), (294, 293, 308, 309), (292, 291, 306, 307), (290, 289, 304, 305), (288, 287, 302, 303), (299, 298, 313, 314), (297, 296, 311, 312), (295, 294, 309, 310), (293, 292, 307, 308), (306, 305, 320, 321), (304, 303, 318, 319), (315, 314, 329, 330), (302, 301, 316, 317), (313, 312, 327, 328), (311, 310, 325, 326), (309, 308, 323, 324), (307, 306, 321, 322), (305, 304, 319, 320), (303, 302, 317, 318), (314, 313, 328, 329), (312, 311, 326, 327), (310, 309, 324, 325), (308, 307, 322, 323), (321, 320, 335, 336), (319, 318, 333, 334), (330, 329, 344, 345), (317, 316, 331, 332), (328, 327, 342, 343), (326, 325, 340, 341), (324, 323, 338, 339), (322, 321, 336, 337), (320, 319, 334, 335), (318, 317, 332, 333), (329, 328, 343, 344), (327, 326, 341, 342), (325, 324, 339, 340), (323, 322, 337, 338), (336, 335, 350, 351), (334, 333, 348, 349), (345, 344, 359, 360), (332, 331, 346, 347), (343, 342, 357, 358), (341, 340, 355, 356), (339, 338, 353, 354), (337, 336, 351, 352), (335, 334, 349, 350), (333, 332, 347, 348), (344, 343, 358, 359), (342, 341, 356, 357), (340, 339, 354, 355), (338, 337, 352, 353), (351, 350, 365, 366), (349, 348, 363, 364), (360, 359, 374, 375), (347, 346, 361, 362), (358, 357, 372, 373), (356, 355, 370, 371), (354, 353, 368, 369), (352, 351, 366, 367), (350, 349, 364, 365), (348, 347, 362, 363), (359, 358, 373, 374), (357, 356, 371, 372), (355, 354, 369, 370), (353, 352, 367, 368), (366, 365, 380, 381), (364, 363, 378, 379), (375, 374, 389, 390), (362, 361, 376, 377), (373, 372, 387, 388), (371, 370, 385, 386), (369, 368, 383, 384), (367, 366, 381, 382), (365, 364, 379, 380), (363, 362, 377, 378), (374, 373, 388, 389), (372, 371, 386, 387), (370, 369, 384, 385), (368, 367, 382, 383), (381, 380, 395, 396), (379, 378, 393, 394), (390, 389, 404, 405), (377, 376, 391, 392), (388, 387, 402, 403), (386, 385, 400, 401), (384, 383, 398, 399), (382, 381, 396, 397), (380, 379, 394, 395), (378, 377, 392, 393), (389, 388, 403, 404), (387, 386, 401, 402), (385, 384, 399, 400), (383, 382, 397, 398), (396, 395, 410, 411), (394, 393, 408, 409), (405, 404, 419, 420), (392, 391, 406, 407), (403, 402, 417, 418), (401, 400, 415, 416), (399, 398, 413, 414), (397, 396, 411, 412), (395, 394, 409, 410), (393, 392, 407, 408), (404, 403, 418, 419), (402, 401, 416, 417), (400, 399, 414, 415), (398, 397, 412, 413), (411, 410, 425, 426), (409, 408, 423, 424), (420, 419, 434, 435), (407, 406, 421, 422), (418, 417, 432, 433), (416, 415, 430, 431), (414, 413, 428, 429), (412, 411, 426, 427), (410, 409, 424, 425), (408, 407, 422, 423), (419, 418, 433, 434), (417, 416, 431, 432), (415, 414, 429, 430), (413, 412, 427, 428), (426, 425, 440, 441), (424, 423, 438, 439), (435, 434, 449, 450), (422, 421, 436, 437), (433, 432, 447, 448), (431, 430, 445, 446), (429, 428, 443, 444), (427, 426, 441, 442), (425, 424, 439, 440), (423, 422, 437, 438), (434, 433, 448, 449), (432, 431, 446, 447), (430, 429, 444, 445), (428, 427, 442, 443), (441, 440, 456, 457), (439, 438, 454, 455), (450, 449, 465, 466), (437, 436, 452, 453), (448, 447, 463, 464), (446, 445, 461, 462), (444, 443, 459, 460), (442, 441, 457, 458), (440, 439, 455, 456), (438, 437, 453, 454), (449, 448, 464, 465), (447, 446, 462, 463), (445, 444, 460, 461), (443, 442, 458, 459), (457, 456, 471, 472), (455, 454, 469, 470), (466, 465, 480, 481), (453, 452, 467, 468), (464, 463, 478, 479), (462, 461, 476, 477), (460, 459, 474, 475), (458, 457, 472, 473), (456, 455, 470, 471), (454, 453, 468, 469), (465, 464, 479, 480), (463, 462, 477, 478), (461, 460, 475, 476), (459, 458, 473, 474), (255, 14, 29), (0, 451, 15), (255, 29, 44), (15, 451, 30), (255, 44, 59), (30, 451, 45), (255, 59, 74), (45, 451, 60), (255, 74, 89), (60, 451, 75), (255, 89, 104), (75, 451, 90), (255, 104, 119), (90, 451, 105), (255, 119, 134), (105, 451, 120), (255, 134, 149), (120, 451, 135), (255, 149, 164), (135, 451, 150), (255, 164, 179), (150, 451, 165), (255, 179, 194), (165, 451, 180), (255, 194, 209), (180, 451, 195), (255, 209, 224), (195, 451, 210), (255, 224, 239), (210, 451, 225), (255, 239, 254), (225, 451, 240), (255, 254, 270), (240, 451, 256), (255, 270, 285), (256, 451, 271), (255, 285, 300), (271, 451, 286), (255, 300, 315), (286, 451, 301), (255, 315, 330), (301, 451, 316), (255, 330, 345), (316, 451, 331), (255, 345, 360), (331, 451, 346), (255, 360, 375), (346, 451, 361), (255, 375, 390), (361, 451, 376), (255, 390, 405), (376, 451, 391), (255, 405, 420), (391, 451, 406), (255, 420, 435), (406, 451, 421), (255, 435, 450), (421, 451, 436), (255, 450, 466), (436, 451, 452), (255, 466, 481), (452, 451, 467), (472, 471, 4, 5), (470, 469, 2, 3), (481, 480, 13, 14), (468, 467, 0, 1), (479, 478, 11, 12), (477, 476, 9, 10), (475, 474, 7, 8), (473, 472, 5, 6), (471, 470, 3, 4), (255, 481, 14), (469, 468, 1, 2), (480, 479, 12, 13), (467, 451, 0), (478, 477, 10, 11), (476, 475, 8, 9), (474, 473, 6, 7), (482, 486, 487, 483), (483, 487, 824, 825), (486, 828, 827, 487), (487, 827, 1052, 824), (482, 483, 488, 484), (484, 488, 833, 834), (483, 825, 826, 488), (488, 826, 1053, 833), (482, 484, 489, 485), (485, 489, 839, 840), (484, 834, 835, 489), (489, 835, 1054, 839), (482, 485, 490, 486), (486, 490, 829, 828), (485, 840, 841, 490), (490, 841, 1055, 829), (491, 495, 496, 492), (492, 496, 859, 858), (495, 873, 874, 496), (496, 874, 1059, 859), (491, 492, 497, 493), (493, 497, 875, 876), (492, 858, 857, 497), (497, 857, 1058, 875), (491, 493, 498, 494), (494, 498, 869, 870), (493, 876, 877, 498), (498, 877, 1062, 869), (491, 494, 499, 495), (495, 499, 872, 873), (494, 870, 871, 499), (499, 871, 1063, 872), (500, 504, 505, 501), (501, 505, 830, 831), (504, 825, 824, 505), (505, 824, 1052, 830), (500, 501, 506, 502), (502, 506, 848, 849), (501, 831, 832, 506), (506, 832, 1056, 848), (500, 502, 507, 503), (503, 507, 838, 837), (502, 849, 850, 507), (507, 850, 1057, 838), (500, 503, 508, 504), (504, 508, 826, 825), (503, 837, 836, 508), (508, 836, 1053, 826), (509, 513, 514, 510), (510, 514, 836, 837), (513, 834, 833, 514), (514, 833, 1053, 836), (509, 510, 515, 511), (511, 515, 854, 855), (510, 837, 838, 515), (515, 838, 1057, 854), (509, 511, 516, 512), (512, 516, 844, 843), (511, 855, 856, 516), (516, 856, 1058, 844), (509, 512, 517, 513), (513, 517, 835, 834), (512, 843, 842, 517), (517, 842, 1054, 835), (518, 522, 523, 519), (519, 523, 842, 843), (522, 840, 839, 523), (523, 839, 1054, 842), (518, 519, 524, 520), (520, 524, 857, 858), (519, 843, 844, 524), (524, 844, 1058, 857), (518, 520, 525, 521), (521, 525, 847, 846), (520, 858, 859, 525), (525, 859, 1059, 847), (518, 521, 526, 522), (522, 526, 841, 840), (521, 846, 845, 526), (526, 845, 1055, 841), (527, 531, 532, 528), (528, 532, 832, 831), (531, 852, 851, 532), (532, 851, 1056, 832), (527, 528, 533, 529), (529, 533, 827, 828), (528, 831, 830, 533), (533, 830, 1052, 827), (527, 529, 534, 530), (530, 534, 845, 846), (529, 828, 829, 534), (534, 829, 1055, 845), (527, 530, 535, 531), (531, 535, 853, 852), (530, 846, 847, 535), (535, 847, 1059, 853), (536, 540, 541, 537), (537, 541, 871, 870), (540, 897, 898, 541), (541, 898, 1063, 871), (536, 537, 542, 538), (538, 542, 899, 900), (537, 870, 869, 542), (542, 869, 1062, 899), (536, 538, 543, 539), (539, 543, 893, 894), (538, 900, 901, 543), (543, 901, 1066, 893), (536, 539, 544, 540), (540, 544, 896, 897), (539, 894, 895, 544), (544, 895, 1067, 896), (545, 549, 550, 546), (546, 550, 856, 855), (549, 876, 875, 550), (550, 875, 1058, 856), (545, 546, 551, 547), (547, 551, 878, 879), (546, 855, 854, 551), (551, 854, 1057, 878), (545, 547, 552, 548), (548, 552, 866, 867), (547, 879, 880, 552), (552, 880, 1061, 866), (545, 548, 553, 549), (549, 553, 877, 876), (548, 867, 868, 553), (553, 868, 1062, 877), (554, 558, 559, 555), (555, 559, 851, 852), (558, 882, 883, 559), (559, 883, 1056, 851), (554, 555, 560, 556), (556, 560, 874, 873), (555, 852, 853, 560), (560, 853, 1059, 874), (554, 556, 561, 557), (557, 561, 865, 864), (556, 873, 872, 561), (561, 872, 1063, 865), (554, 557, 562, 558), (558, 562, 881, 882), (557, 864, 863, 562), (562, 863, 1060, 881), (563, 567, 568, 564), (564, 568, 850, 849), (567, 879, 878, 568), (568, 878, 1057, 850), (563, 564, 569, 565), (565, 569, 883, 882), (564, 849, 848, 569), (569, 848, 1056, 883), (563, 565, 570, 566), (566, 570, 860, 861), (565, 882, 881, 570), (570, 881, 1060, 860), (563, 566, 571, 567), (567, 571, 880, 879), (566, 861, 862, 571), (571, 862, 1061, 880), (572, 576, 577, 573), (573, 577, 895, 894), (576, 921, 922, 577), (577, 922, 1067, 895), (572, 573, 578, 574), (574, 578, 923, 924), (573, 894, 893, 578), (578, 893, 1066, 923), (572, 574, 579, 575), (575, 579, 917, 918), (574, 924, 925, 579), (579, 925, 1070, 917), (572, 575, 580, 576), (576, 580, 920, 921), (575, 918, 919, 580), (580, 919, 1071, 920), (581, 585, 586, 582), (582, 586, 868, 867), (585, 900, 899, 586), (586, 899, 1062, 868), (581, 582, 587, 583), (583, 587, 902, 903), (582, 867, 866, 587), (587, 866, 1061, 902), (581, 583, 588, 584), (584, 588, 890, 891), (583, 903, 904, 588), (588, 904, 1065, 890), (581, 584, 589, 585), (585, 589, 901, 900), (584, 891, 892, 589), (589, 892, 1066, 901), (590, 594, 595, 591), (591, 595, 863, 864), (594, 906, 907, 595), (595, 907, 1060, 863), (590, 591, 596, 592), (592, 596, 898, 897), (591, 864, 865, 596), (596, 865, 1063, 898), (590, 592, 597, 593), (593, 597, 889, 888), (592, 897, 896, 597), (597, 896, 1067, 889), (590, 593, 598, 594), (594, 598, 905, 906), (593, 888, 887, 598), (598, 887, 1064, 905), (599, 603, 604, 600), (600, 604, 862, 861), (603, 903, 902, 604), (604, 902, 1061, 862), (599, 600, 605, 601), (601, 605, 907, 906), (600, 861, 860, 605), (605, 860, 1060, 907), (599, 601, 606, 602), (602, 606, 884, 885), (601, 906, 905, 606), (606, 905, 1064, 884), (599, 602, 607, 603), (603, 607, 904, 903), (602, 885, 886, 607), (607, 886, 1065, 904), (608, 612, 613, 609), (609, 613, 919, 918), (612, 945, 946, 613), (613, 946, 1071, 919), (608, 609, 614, 610), (610, 614, 947, 948), (609, 918, 917, 614), (614, 917, 1070, 947), (608, 610, 615, 611), (611, 615, 941, 942), (610, 948, 949, 615), (615, 949, 1074, 941), (608, 611, 616, 612), (612, 616, 944, 945), (611, 942, 943, 616), (616, 943, 1075, 944), (617, 621, 622, 618), (618, 622, 892, 891), (621, 924, 923, 622), (622, 923, 1066, 892), (617, 618, 623, 619), (619, 623, 926, 927), (618, 891, 890, 623), (623, 890, 1065, 926), (617, 619, 624, 620), (620, 624, 914, 915), (619, 927, 928, 624), (624, 928, 1069, 914), (617, 620, 625, 621), (621, 625, 925, 924), (620, 915, 916, 625), (625, 916, 1070, 925), (626, 630, 631, 627), (627, 631, 887, 888), (630, 930, 931, 631), (631, 931, 1064, 887), (626, 627, 632, 628), (628, 632, 922, 921), (627, 888, 889, 632), (632, 889, 1067, 922), (626, 628, 633, 629), (629, 633, 913, 912), (628, 921, 920, 633), (633, 920, 1071, 913), (626, 629, 634, 630), (630, 634, 929, 930), (629, 912, 911, 634), (634, 911, 1068, 929), (635, 639, 640, 636), (636, 640, 886, 885), (639, 927, 926, 640), (640, 926, 1065, 886), (635, 636, 641, 637), (637, 641, 931, 930), (636, 885, 884, 641), (641, 884, 1064, 931), (635, 637, 642, 638), (638, 642, 908, 909), (637, 930, 929, 642), (642, 929, 1068, 908), (635, 638, 643, 639), (639, 643, 928, 927), (638, 909, 910, 643), (643, 910, 1069, 928), (644, 648, 649, 645), (645, 649, 943, 942), (648, 969, 970, 649), (649, 970, 1075, 943), (644, 645, 650, 646), (646, 650, 971, 972), (645, 942, 941, 650), (650, 941, 1074, 971), (644, 646, 651, 647), (647, 651, 965, 966), (646, 972, 973, 651), (651, 973, 1078, 965), (644, 647, 652, 648), (648, 652, 968, 969), (647, 966, 967, 652), (652, 967, 1079, 968), (653, 657, 658, 654), (654, 658, 916, 915), (657, 948, 947, 658), (658, 947, 1070, 916), (653, 654, 659, 655), (655, 659, 950, 951), (654, 915, 914, 659), (659, 914, 1069, 950), (653, 655, 660, 656), (656, 660, 938, 939), (655, 951, 952, 660), (660, 952, 1073, 938), (653, 656, 661, 657), (657, 661, 949, 948), (656, 939, 940, 661), (661, 940, 1074, 949), (662, 666, 667, 663), (663, 667, 911, 912), (666, 954, 955, 667), (667, 955, 1068, 911), (662, 663, 668, 664), (664, 668, 946, 945), (663, 912, 913, 668), (668, 913, 1071, 946), (662, 664, 669, 665), (665, 669, 937, 936), (664, 945, 944, 669), (669, 944, 1075, 937), (662, 665, 670, 666), (666, 670, 953, 954), (665, 936, 935, 670), (670, 935, 1072, 953), (671, 675, 676, 672), (672, 676, 910, 909), (675, 951, 950, 676), (676, 950, 1069, 910), (671, 672, 677, 673), (673, 677, 955, 954), (672, 909, 908, 677), (677, 908, 1068, 955), (671, 673, 678, 674), (674, 678, 932, 933), (673, 954, 953, 678), (678, 953, 1072, 932), (671, 674, 679, 675), (675, 679, 952, 951), (674, 933, 934, 679), (679, 934, 1073, 952), (680, 684, 685, 681), (681, 685, 967, 966), (684, 993, 994, 685), (685, 994, 1079, 967), (680, 681, 686, 682), (682, 686, 995, 996), (681, 966, 965, 686), (686, 965, 1078, 995), (680, 682, 687, 683), (683, 687, 989, 990), (682, 996, 997, 687), (687, 997, 1082, 989), (680, 683, 688, 684), (684, 688, 992, 993), (683, 990, 991, 688), (688, 991, 1083, 992), (689, 693, 694, 690), (690, 694, 940, 939), (693, 972, 971, 694), (694, 971, 1074, 940), (689, 690, 695, 691), (691, 695, 974, 975), (690, 939, 938, 695), (695, 938, 1073, 974), (689, 691, 696, 692), (692, 696, 962, 963), (691, 975, 976, 696), (696, 976, 1077, 962), (689, 692, 697, 693), (693, 697, 973, 972), (692, 963, 964, 697), (697, 964, 1078, 973), (698, 702, 703, 699), (699, 703, 935, 936), (702, 978, 979, 703), (703, 979, 1072, 935), (698, 699, 704, 700), (700, 704, 970, 969), (699, 936, 937, 704), (704, 937, 1075, 970), (698, 700, 705, 701), (701, 705, 961, 960), (700, 969, 968, 705), (705, 968, 1079, 961), (698, 701, 706, 702), (702, 706, 977, 978), (701, 960, 959, 706), (706, 959, 1076, 977), (707, 711, 712, 708), (708, 712, 934, 933), (711, 975, 974, 712), (712, 974, 1073, 934), (707, 708, 713, 709), (709, 713, 979, 978), (708, 933, 932, 713), (713, 932, 1072, 979), (707, 709, 714, 710), (710, 714, 956, 957), (709, 978, 977, 714), (714, 977, 1076, 956), (707, 710, 715, 711), (711, 715, 976, 975), (710, 957, 958, 715), (715, 958, 1077, 976), (716, 720, 721, 717), (717, 721, 983, 984), (720, 981, 980, 721), (721, 980, 1080, 983), (716, 717, 722, 718), (718, 722, 991, 990), (717, 984, 985, 722), (722, 985, 1083, 991), (716, 718, 723, 719), (719, 723, 988, 987), (718, 990, 989, 723), (723, 989, 1082, 988), (716, 719, 724, 720), (720, 724, 982, 981), (719, 987, 986, 724), (724, 986, 1081, 982), (725, 729, 730, 726), (726, 730, 998, 999), (729, 1017, 1018, 730), (730, 1018, 1077, 998), (725, 726, 731, 727), (727, 731, 1019, 1020), (726, 999, 1000, 731), (731, 1000, 1081, 1019), (725, 727, 732, 728), (728, 732, 1015, 1014), (727, 1020, 1021, 732), (732, 1021, 1086, 1015), (725, 728, 733, 729), (729, 733, 1016, 1017), (728, 1014, 1013, 733), (733, 1013, 1084, 1016), (734, 738, 739, 735), (735, 739, 959, 960), (738, 1002, 1003, 739), (739, 1003, 1076, 959), (734, 735, 740, 736), (736, 740, 994, 993), (735, 960, 961, 740), (740, 961, 1079, 994), (734, 736, 741, 737), (737, 741, 985, 984), (736, 993, 992, 741), (741, 992, 1083, 985), (734, 737, 742, 738), (738, 742, 1001, 1002), (737, 984, 983, 742), (742, 983, 1080, 1001), (743, 747, 748, 744), (744, 748, 958, 957), (747, 999, 998, 748), (748, 998, 1077, 958), (743, 744, 749, 745), (745, 749, 1003, 1002), (744, 957, 956, 749), (749, 956, 1076, 1003), (743, 745, 750, 746), (746, 750, 980, 981), (745, 1002, 1001, 750), (750, 1001, 1080, 980), (743, 746, 751, 747), (747, 751, 1000, 999), (746, 981, 982, 751), (751, 982, 1081, 1000), (752, 756, 757, 753), (753, 757, 1013, 1014), (756, 1041, 1042, 757), (757, 1042, 1084, 1013), (752, 753, 758, 754), (754, 758, 1043, 1044), (753, 1014, 1015, 758), (758, 1015, 1086, 1043), (752, 754, 759, 755), (755, 759, 1039, 1038), (754, 1044, 1045, 759), (759, 1045, 1090, 1039), (752, 755, 760, 756), (756, 760, 1040, 1041), (755, 1038, 1037, 760), (760, 1037, 1088, 1040), (761, 765, 766, 762), (762, 766, 997, 996), (765, 1023, 1024, 766), (766, 1024, 1082, 997), (761, 762, 767, 763), (763, 767, 1025, 1026), (762, 996, 995, 767), (767, 995, 1078, 1025), (761, 763, 768, 764), (764, 768, 1010, 1011), (763, 1026, 1027, 768), (768, 1027, 1085, 1010), (761, 764, 769, 765), (765, 769, 1022, 1023), (764, 1011, 1012, 769), (769, 1012, 1087, 1022), (770, 774, 775, 771), (771, 775, 986, 987), (774, 1020, 1019, 775), (775, 1019, 1081, 986), (770, 771, 776, 772), (772, 776, 1024, 1023), (771, 987, 988, 776), (776, 988, 1082, 1024), (770, 772, 777, 773), (773, 777, 1009, 1008), (772, 1023, 1022, 777), (777, 1022, 1087, 1009), (770, 773, 778, 774), (774, 778, 1021, 1020), (773, 1008, 1007, 778), (778, 1007, 1086, 1021), (779, 783, 784, 780), (780, 784, 964, 963), (783, 1026, 1025, 784), (784, 1025, 1078, 964), (779, 780, 785, 781), (781, 785, 1018, 1017), (780, 963, 962, 785), (785, 962, 1077, 1018), (779, 781, 786, 782), (782, 786, 1004, 1005), (781, 1017, 1016, 786), (786, 1016, 1084, 1004), (779, 782, 787, 783), (783, 787, 1027, 1026), (782, 1005, 1006, 787), (787, 1006, 1085, 1027), (788, 792, 793, 789), (789, 793, 1030, 1029), (792, 1035, 1034, 793), (793, 1034, 1089, 1030), (788, 789, 794, 790), (790, 794, 1037, 1038), (789, 1029, 1028, 794), (794, 1028, 1088, 1037), (788, 790, 795, 791), (791, 795, 1031, 1032), (790, 1038, 1039, 795), (795, 1039, 1090, 1031), (788, 791, 796, 792), (792, 796, 1036, 1035), (791, 1032, 1033, 796), (796, 1033, 1091, 1036), (797, 801, 802, 798), (798, 802, 1012, 1011), (801, 1047, 1048, 802), (802, 1048, 1087, 1012), (797, 798, 803, 799), (799, 803, 1049, 1050), (798, 1011, 1010, 803), (803, 1010, 1085, 1049), (797, 799, 804, 800), (800, 804, 1034, 1035), (799, 1050, 1051, 804), (804, 1051, 1089, 1034), (797, 800, 805, 801), (801, 805, 1046, 1047), (800, 1035, 1036, 805), (805, 1036, 1091, 1046), (806, 810, 811, 807), (807, 811, 1007, 1008), (810, 1044, 1043, 811), (811, 1043, 1086, 1007), (806, 807, 812, 808), (808, 812, 1048, 1047), (807, 1008, 1009, 812), (812, 1009, 1087, 1048), (806, 808, 813, 809), (809, 813, 1033, 1032), (808, 1047, 1046, 813), (813, 1046, 1091, 1033), (806, 809, 814, 810), (810, 814, 1045, 1044), (809, 1032, 1031, 814), (814, 1031, 1090, 1045), (815, 819, 820, 816), (816, 820, 1006, 1005), (819, 1050, 1049, 820), (820, 1049, 1085, 1006), (815, 816, 821, 817), (817, 821, 1042, 1041), (816, 1005, 1004, 821), (821, 1004, 1084, 1042), (815, 817, 822, 818), (818, 822, 1028, 1029), (817, 1041, 1040, 822), (822, 1040, 1088, 1028), (815, 818, 823, 819), (819, 823, 1051, 1050), (818, 1029, 1030, 823), (823, 1030, 1089, 1051)])
me_sphere.materials.append(mat_material_001)
me_sphere.use_remesh_preserve_volume = False
me_sphere.use_remesh_preserve_attributes = False
me_sphere.use_mirror_vertex_groups = False
me_sphere.update()

# ---- objects
ob_sphere = bpy.data.objects.new('Sphere', me_sphere)

# ---- transforms, parenting, visibility, modifiers, constraints
ob_sphere.location = (-0.06527, -0.04692, 2.852)
ob_sphere.scale = (0.9277, 0.9277, 0.9277)
ob_sphere.lineart.crease_threshold = 0.0

# ---- collection membership
col_collection_1.objects.link(ob_sphere)

# ---- scene / render settings (as saved in the file)
scene.frame_start = 1; scene.frame_end = 250; scene.frame_set(1)
scene.render.engine = 'CYCLES'
scene.render.resolution_percentage = 50
scene.render.dither_intensity = 0.0
scene.cycles.use_denoising = False
scene.cycles.samples = 10
scene.cycles.sampling_pattern = 'TABULATED_SOBOL'
scene.cycles.light_sampling_threshold = 0.0
scene.cycles.use_adaptive_sampling = False
scene.cycles.use_light_tree = False
scene.cycles.blur_glossy = 0.0
scene.cycles.pixel_filter_type = 'GAUSSIAN'
scene.cycles.sample_clamp_indirect = 0.0
scene.view_settings.view_transform = 'Standard'
bpy.context.view_layer.update()

# ---- added for rendering (the .blend has no active camera): camera
cam_auto = bpy.data.cameras.new('AutoCamera')
cam_auto.lens = 50.0
cam_auto.sensor_width = 36.0
cam_auto.clip_end = 1000.0
ob_auto_camera = bpy.data.objects.new('AutoCamera', cam_auto)
scene.collection.objects.link(ob_auto_camera)
ob_auto_camera.location = (11.8975, -13.7227, 16.9478)
ob_auto_camera.rotation_euler = (1.09748, -7.21219e-08, 0.694738)
scene.camera = ob_auto_camera
bpy.context.view_layer.update()
